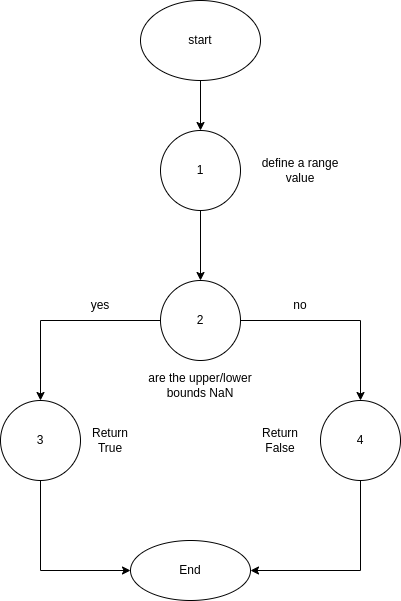

The diagram above was exported from draw.io. Its source (the exported page's mxGraphModel, read from the mxfile embedded in the PNG):
<mxGraphModel dx="868" dy="330" grid="1" gridSize="10" guides="1" tooltips="1" connect="1" arrows="1" fold="1" page="1" pageScale="1" pageWidth="827" pageHeight="1169" math="0" shadow="0">
  <root>
    <mxCell id="WIyWlLk6GJQsqaUBKTNV-0" />
    <mxCell id="WIyWlLk6GJQsqaUBKTNV-1" parent="WIyWlLk6GJQsqaUBKTNV-0" />
    <mxCell id="Ij9b3W5g_C3YYJ2VfblY-23" style="edgeStyle=orthogonalEdgeStyle;rounded=0;orthogonalLoop=1;jettySize=auto;html=1;" edge="1" parent="WIyWlLk6GJQsqaUBKTNV-1" source="Ij9b3W5g_C3YYJ2VfblY-1" target="Ij9b3W5g_C3YYJ2VfblY-11">
      <mxGeometry relative="1" as="geometry" />
    </mxCell>
    <mxCell id="Ij9b3W5g_C3YYJ2VfblY-1" value="start" style="ellipse;whiteSpace=wrap;html=1;" vertex="1" parent="WIyWlLk6GJQsqaUBKTNV-1">
      <mxGeometry x="180" y="40" width="120" height="80" as="geometry" />
    </mxCell>
    <mxCell id="Ij9b3W5g_C3YYJ2VfblY-6" value="" style="edgeStyle=orthogonalEdgeStyle;rounded=0;orthogonalLoop=1;jettySize=auto;html=1;" edge="1" parent="WIyWlLk6GJQsqaUBKTNV-1" source="Ij9b3W5g_C3YYJ2VfblY-2" target="Ij9b3W5g_C3YYJ2VfblY-5">
      <mxGeometry relative="1" as="geometry">
        <Array as="points">
          <mxPoint x="400" y="360" />
        </Array>
      </mxGeometry>
    </mxCell>
    <mxCell id="Ij9b3W5g_C3YYJ2VfblY-8" value="" style="edgeStyle=orthogonalEdgeStyle;rounded=0;orthogonalLoop=1;jettySize=auto;html=1;" edge="1" parent="WIyWlLk6GJQsqaUBKTNV-1" source="Ij9b3W5g_C3YYJ2VfblY-2" target="Ij9b3W5g_C3YYJ2VfblY-7">
      <mxGeometry relative="1" as="geometry" />
    </mxCell>
    <mxCell id="Ij9b3W5g_C3YYJ2VfblY-2" value="2" style="ellipse;whiteSpace=wrap;html=1;aspect=fixed;" vertex="1" parent="WIyWlLk6GJQsqaUBKTNV-1">
      <mxGeometry x="200" y="320" width="80" height="80" as="geometry" />
    </mxCell>
    <mxCell id="Ij9b3W5g_C3YYJ2VfblY-22" style="edgeStyle=orthogonalEdgeStyle;rounded=0;orthogonalLoop=1;jettySize=auto;html=1;entryX=1;entryY=0.5;entryDx=0;entryDy=0;" edge="1" parent="WIyWlLk6GJQsqaUBKTNV-1" source="Ij9b3W5g_C3YYJ2VfblY-5" target="Ij9b3W5g_C3YYJ2VfblY-19">
      <mxGeometry relative="1" as="geometry">
        <Array as="points">
          <mxPoint x="400" y="610" />
        </Array>
      </mxGeometry>
    </mxCell>
    <mxCell id="Ij9b3W5g_C3YYJ2VfblY-5" value="4" style="ellipse;whiteSpace=wrap;html=1;aspect=fixed;" vertex="1" parent="WIyWlLk6GJQsqaUBKTNV-1">
      <mxGeometry x="360" y="440" width="80" height="80" as="geometry" />
    </mxCell>
    <mxCell id="Ij9b3W5g_C3YYJ2VfblY-21" style="edgeStyle=orthogonalEdgeStyle;rounded=0;orthogonalLoop=1;jettySize=auto;html=1;entryX=0;entryY=0.5;entryDx=0;entryDy=0;" edge="1" parent="WIyWlLk6GJQsqaUBKTNV-1" source="Ij9b3W5g_C3YYJ2VfblY-7" target="Ij9b3W5g_C3YYJ2VfblY-19">
      <mxGeometry relative="1" as="geometry">
        <Array as="points">
          <mxPoint x="80" y="610" />
        </Array>
      </mxGeometry>
    </mxCell>
    <mxCell id="Ij9b3W5g_C3YYJ2VfblY-7" value="3" style="ellipse;whiteSpace=wrap;html=1;aspect=fixed;" vertex="1" parent="WIyWlLk6GJQsqaUBKTNV-1">
      <mxGeometry x="40" y="440" width="80" height="80" as="geometry" />
    </mxCell>
    <mxCell id="Ij9b3W5g_C3YYJ2VfblY-9" value="define a range value" style="text;html=1;strokeColor=none;fillColor=none;align=center;verticalAlign=middle;whiteSpace=wrap;rounded=0;" vertex="1" parent="WIyWlLk6GJQsqaUBKTNV-1">
      <mxGeometry x="290" y="195" width="100" height="30" as="geometry" />
    </mxCell>
    <mxCell id="Ij9b3W5g_C3YYJ2VfblY-13" value="" style="edgeStyle=orthogonalEdgeStyle;rounded=0;orthogonalLoop=1;jettySize=auto;html=1;" edge="1" parent="WIyWlLk6GJQsqaUBKTNV-1" source="Ij9b3W5g_C3YYJ2VfblY-11" target="Ij9b3W5g_C3YYJ2VfblY-2">
      <mxGeometry relative="1" as="geometry" />
    </mxCell>
    <mxCell id="Ij9b3W5g_C3YYJ2VfblY-11" value="1" style="ellipse;whiteSpace=wrap;html=1;aspect=fixed;" vertex="1" parent="WIyWlLk6GJQsqaUBKTNV-1">
      <mxGeometry x="200" y="170" width="80" height="80" as="geometry" />
    </mxCell>
    <mxCell id="Ij9b3W5g_C3YYJ2VfblY-14" value="are the upper/lower bounds NaN" style="text;html=1;strokeColor=none;fillColor=none;align=center;verticalAlign=middle;whiteSpace=wrap;rounded=0;" vertex="1" parent="WIyWlLk6GJQsqaUBKTNV-1">
      <mxGeometry x="180" y="410" width="120" height="30" as="geometry" />
    </mxCell>
    <mxCell id="Ij9b3W5g_C3YYJ2VfblY-15" value="no" style="text;html=1;strokeColor=none;fillColor=none;align=center;verticalAlign=middle;whiteSpace=wrap;rounded=0;" vertex="1" parent="WIyWlLk6GJQsqaUBKTNV-1">
      <mxGeometry x="310" y="330" width="60" height="30" as="geometry" />
    </mxCell>
    <mxCell id="Ij9b3W5g_C3YYJ2VfblY-16" value="yes" style="text;html=1;strokeColor=none;fillColor=none;align=center;verticalAlign=middle;whiteSpace=wrap;rounded=0;" vertex="1" parent="WIyWlLk6GJQsqaUBKTNV-1">
      <mxGeometry x="110" y="330" width="60" height="30" as="geometry" />
    </mxCell>
    <mxCell id="Ij9b3W5g_C3YYJ2VfblY-17" value="Return True" style="text;html=1;strokeColor=none;fillColor=none;align=center;verticalAlign=middle;whiteSpace=wrap;rounded=0;" vertex="1" parent="WIyWlLk6GJQsqaUBKTNV-1">
      <mxGeometry x="120" y="470" width="60" height="20" as="geometry" />
    </mxCell>
    <mxCell id="Ij9b3W5g_C3YYJ2VfblY-18" value="Return False" style="text;html=1;strokeColor=none;fillColor=none;align=center;verticalAlign=middle;whiteSpace=wrap;rounded=0;" vertex="1" parent="WIyWlLk6GJQsqaUBKTNV-1">
      <mxGeometry x="290" y="470" width="60" height="20" as="geometry" />
    </mxCell>
    <mxCell id="Ij9b3W5g_C3YYJ2VfblY-19" value="End" style="ellipse;whiteSpace=wrap;html=1;" vertex="1" parent="WIyWlLk6GJQsqaUBKTNV-1">
      <mxGeometry x="170" y="580" width="120" height="60" as="geometry" />
    </mxCell>
  </root>
</mxGraphModel>